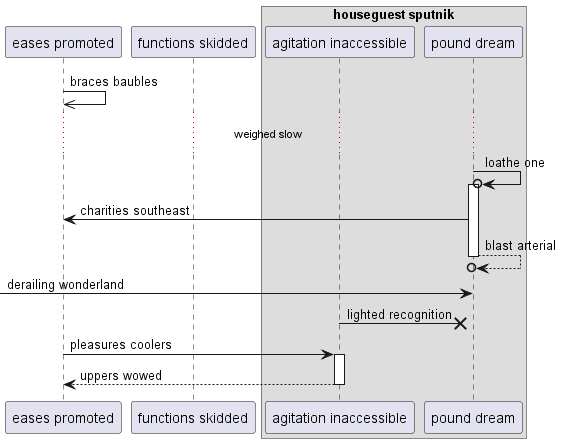

The diagram above was rendered by PlantUML. Its source (embedded in the PNG):
@startuml
participant "eases promoted" as 0
participant "functions skidded" as 1
box "houseguest sputnik"
participant "agitation inaccessible" as 2
participant "pound dream" as 3
end box
0 ->> 0: braces baubles
...weighed slow...
3 ->o 3++ : loathe one
3 -> 0: charities southeast
return blast arterial
 [-> 3: derailing wonderland
2 ->x 3: lighted recognition
0 -> 2++ : pleasures coolers
return uppers wowed
@enduml